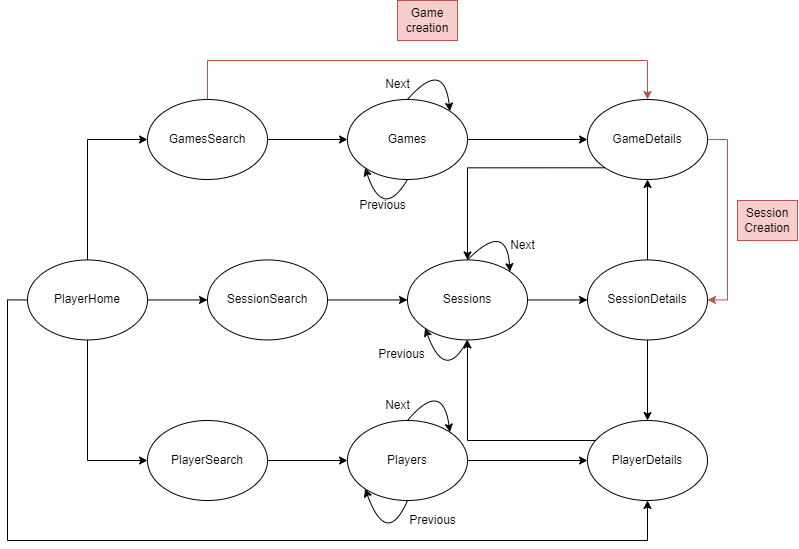

The diagram above was exported from draw.io. Its source (the exported page's mxGraphModel, read from the mxfile embedded in the PNG):
<mxGraphModel dx="875" dy="524" grid="1" gridSize="10" guides="1" tooltips="1" connect="1" arrows="1" fold="1" page="1" pageScale="1" pageWidth="827" pageHeight="1169" math="0" shadow="0">
  <root>
    <mxCell id="0" />
    <mxCell id="1" parent="0" />
    <mxCell id="ochfXIyHOkyKtOQnSNJS-15" style="edgeStyle=orthogonalEdgeStyle;rounded=0;orthogonalLoop=1;jettySize=auto;html=1;exitX=0.5;exitY=0;exitDx=0;exitDy=0;entryX=0;entryY=0.5;entryDx=0;entryDy=0;" parent="1" source="ochfXIyHOkyKtOQnSNJS-1" target="ochfXIyHOkyKtOQnSNJS-2" edge="1">
      <mxGeometry relative="1" as="geometry" />
    </mxCell>
    <mxCell id="ochfXIyHOkyKtOQnSNJS-16" style="edgeStyle=orthogonalEdgeStyle;rounded=0;orthogonalLoop=1;jettySize=auto;html=1;exitX=1;exitY=0.5;exitDx=0;exitDy=0;entryX=0;entryY=0.5;entryDx=0;entryDy=0;" parent="1" source="ochfXIyHOkyKtOQnSNJS-1" target="ochfXIyHOkyKtOQnSNJS-3" edge="1">
      <mxGeometry relative="1" as="geometry" />
    </mxCell>
    <mxCell id="biwwcFZBRJivJuegS2SM-2" style="edgeStyle=orthogonalEdgeStyle;rounded=0;orthogonalLoop=1;jettySize=auto;html=1;exitX=0.5;exitY=1;exitDx=0;exitDy=0;entryX=0;entryY=0.5;entryDx=0;entryDy=0;" parent="1" source="ochfXIyHOkyKtOQnSNJS-1" target="biwwcFZBRJivJuegS2SM-1" edge="1">
      <mxGeometry relative="1" as="geometry" />
    </mxCell>
    <mxCell id="biwwcFZBRJivJuegS2SM-14" style="edgeStyle=orthogonalEdgeStyle;rounded=0;orthogonalLoop=1;jettySize=auto;html=1;exitX=0;exitY=0.5;exitDx=0;exitDy=0;entryX=0.5;entryY=1;entryDx=0;entryDy=0;" parent="1" source="ochfXIyHOkyKtOQnSNJS-1" target="ochfXIyHOkyKtOQnSNJS-6" edge="1">
      <mxGeometry relative="1" as="geometry">
        <Array as="points">
          <mxPoint x="20" y="379" />
          <mxPoint x="20" y="620" />
          <mxPoint x="660" y="620" />
        </Array>
      </mxGeometry>
    </mxCell>
    <mxCell id="ochfXIyHOkyKtOQnSNJS-1" value="PlayerHome" style="ellipse;whiteSpace=wrap;html=1;rotation=0;" parent="1" vertex="1">
      <mxGeometry x="40" y="339.44" width="120" height="80" as="geometry" />
    </mxCell>
    <mxCell id="ochfXIyHOkyKtOQnSNJS-32" style="edgeStyle=orthogonalEdgeStyle;rounded=0;orthogonalLoop=1;jettySize=auto;html=1;exitX=1;exitY=0.5;exitDx=0;exitDy=0;" parent="1" source="ochfXIyHOkyKtOQnSNJS-2" target="ochfXIyHOkyKtOQnSNJS-28" edge="1">
      <mxGeometry relative="1" as="geometry" />
    </mxCell>
    <mxCell id="ochfXIyHOkyKtOQnSNJS-2" value="GamesSearch" style="ellipse;whiteSpace=wrap;html=1;rotation=0;" parent="1" vertex="1">
      <mxGeometry x="160" y="179" width="120" height="80" as="geometry" />
    </mxCell>
    <mxCell id="ochfXIyHOkyKtOQnSNJS-18" style="edgeStyle=orthogonalEdgeStyle;rounded=0;orthogonalLoop=1;jettySize=auto;html=1;exitX=1;exitY=0.5;exitDx=0;exitDy=0;entryX=0;entryY=0.5;entryDx=0;entryDy=0;" parent="1" source="ochfXIyHOkyKtOQnSNJS-3" target="ochfXIyHOkyKtOQnSNJS-4" edge="1">
      <mxGeometry relative="1" as="geometry" />
    </mxCell>
    <mxCell id="ochfXIyHOkyKtOQnSNJS-3" value="SessionSearch" style="ellipse;whiteSpace=wrap;html=1;rotation=0;" parent="1" vertex="1">
      <mxGeometry x="220" y="339.44" width="120" height="80" as="geometry" />
    </mxCell>
    <mxCell id="ochfXIyHOkyKtOQnSNJS-10" style="edgeStyle=orthogonalEdgeStyle;rounded=0;orthogonalLoop=1;jettySize=auto;html=1;exitX=1;exitY=0.5;exitDx=0;exitDy=0;entryX=0;entryY=0.5;entryDx=0;entryDy=0;" parent="1" source="ochfXIyHOkyKtOQnSNJS-4" target="ochfXIyHOkyKtOQnSNJS-5" edge="1">
      <mxGeometry relative="1" as="geometry" />
    </mxCell>
    <mxCell id="ochfXIyHOkyKtOQnSNJS-4" value="Sessions" style="ellipse;whiteSpace=wrap;html=1;rotation=0;" parent="1" vertex="1">
      <mxGeometry x="420" y="339.44" width="120" height="80" as="geometry" />
    </mxCell>
    <mxCell id="ochfXIyHOkyKtOQnSNJS-8" style="edgeStyle=orthogonalEdgeStyle;rounded=0;orthogonalLoop=1;jettySize=auto;html=1;exitX=0.5;exitY=0;exitDx=0;exitDy=0;entryX=0.5;entryY=1;entryDx=0;entryDy=0;" parent="1" source="ochfXIyHOkyKtOQnSNJS-5" target="ochfXIyHOkyKtOQnSNJS-7" edge="1">
      <mxGeometry relative="1" as="geometry" />
    </mxCell>
    <mxCell id="ochfXIyHOkyKtOQnSNJS-9" style="edgeStyle=orthogonalEdgeStyle;rounded=0;orthogonalLoop=1;jettySize=auto;html=1;exitX=0.5;exitY=1;exitDx=0;exitDy=0;entryX=0.5;entryY=0;entryDx=0;entryDy=0;" parent="1" source="ochfXIyHOkyKtOQnSNJS-5" target="ochfXIyHOkyKtOQnSNJS-6" edge="1">
      <mxGeometry relative="1" as="geometry" />
    </mxCell>
    <mxCell id="ochfXIyHOkyKtOQnSNJS-5" value="SessionDetails" style="ellipse;whiteSpace=wrap;html=1;rotation=0;" parent="1" vertex="1">
      <mxGeometry x="600" y="339.44" width="120" height="80" as="geometry" />
    </mxCell>
    <mxCell id="ochfXIyHOkyKtOQnSNJS-11" style="edgeStyle=orthogonalEdgeStyle;rounded=0;orthogonalLoop=1;jettySize=auto;html=1;exitX=0;exitY=0;exitDx=0;exitDy=0;entryX=0.5;entryY=1;entryDx=0;entryDy=0;" parent="1" source="ochfXIyHOkyKtOQnSNJS-6" target="ochfXIyHOkyKtOQnSNJS-4" edge="1">
      <mxGeometry relative="1" as="geometry">
        <Array as="points">
          <mxPoint x="618" y="520" />
          <mxPoint x="480" y="520" />
        </Array>
      </mxGeometry>
    </mxCell>
    <mxCell id="ochfXIyHOkyKtOQnSNJS-6" value="PlayerDetails" style="ellipse;whiteSpace=wrap;html=1;rotation=0;" parent="1" vertex="1">
      <mxGeometry x="600" y="500" width="120" height="80" as="geometry" />
    </mxCell>
    <mxCell id="ochfXIyHOkyKtOQnSNJS-12" style="edgeStyle=orthogonalEdgeStyle;rounded=0;orthogonalLoop=1;jettySize=auto;html=1;exitX=0;exitY=1;exitDx=0;exitDy=0;entryX=0.5;entryY=0;entryDx=0;entryDy=0;" parent="1" source="ochfXIyHOkyKtOQnSNJS-7" target="ochfXIyHOkyKtOQnSNJS-4" edge="1">
      <mxGeometry relative="1" as="geometry">
        <mxPoint x="505.02" y="329" as="targetPoint" />
      </mxGeometry>
    </mxCell>
    <mxCell id="ochfXIyHOkyKtOQnSNJS-7" value="GameDetails" style="ellipse;whiteSpace=wrap;html=1;rotation=0;" parent="1" vertex="1">
      <mxGeometry x="600" y="179" width="120" height="80" as="geometry" />
    </mxCell>
    <mxCell id="ochfXIyHOkyKtOQnSNJS-20" value="Previous" style="text;html=1;align=center;verticalAlign=middle;resizable=0;points=[];autosize=1;strokeColor=none;fillColor=none;" parent="1" vertex="1">
      <mxGeometry x="379" y="419.44" width="70" height="30" as="geometry" />
    </mxCell>
    <mxCell id="ochfXIyHOkyKtOQnSNJS-23" value="Next" style="text;html=1;align=center;verticalAlign=middle;resizable=0;points=[];autosize=1;strokeColor=none;fillColor=none;" parent="1" vertex="1">
      <mxGeometry x="510" y="310" width="50" height="30" as="geometry" />
    </mxCell>
    <mxCell id="ochfXIyHOkyKtOQnSNJS-33" style="edgeStyle=orthogonalEdgeStyle;rounded=0;orthogonalLoop=1;jettySize=auto;html=1;exitX=1;exitY=0.5;exitDx=0;exitDy=0;entryX=0;entryY=0.5;entryDx=0;entryDy=0;" parent="1" source="ochfXIyHOkyKtOQnSNJS-28" target="ochfXIyHOkyKtOQnSNJS-7" edge="1">
      <mxGeometry relative="1" as="geometry" />
    </mxCell>
    <mxCell id="ochfXIyHOkyKtOQnSNJS-28" value="Games" style="ellipse;whiteSpace=wrap;html=1;rotation=0;" parent="1" vertex="1">
      <mxGeometry x="360" y="179" width="120" height="80" as="geometry" />
    </mxCell>
    <mxCell id="ochfXIyHOkyKtOQnSNJS-29" value="Next" style="text;html=1;align=center;verticalAlign=middle;resizable=0;points=[];autosize=1;strokeColor=none;fillColor=none;" parent="1" vertex="1">
      <mxGeometry x="385" y="149" width="50" height="30" as="geometry" />
    </mxCell>
    <mxCell id="ochfXIyHOkyKtOQnSNJS-31" value="Previous" style="text;html=1;align=center;verticalAlign=middle;resizable=0;points=[];autosize=1;strokeColor=none;fillColor=none;" parent="1" vertex="1">
      <mxGeometry x="360" y="270" width="70" height="30" as="geometry" />
    </mxCell>
    <mxCell id="6LK2iCrdNSkzH9gPtqsH-3" value="" style="curved=1;endArrow=classic;html=1;rounded=0;exitX=0.5;exitY=0;exitDx=0;exitDy=0;entryX=1;entryY=0;entryDx=0;entryDy=0;" parent="1" source="ochfXIyHOkyKtOQnSNJS-4" target="ochfXIyHOkyKtOQnSNJS-4" edge="1">
      <mxGeometry width="50" height="50" relative="1" as="geometry">
        <mxPoint x="500" y="340" as="sourcePoint" />
        <mxPoint x="538.8908729652603" y="351.7157287525382" as="targetPoint" />
        <Array as="points">
          <mxPoint x="519" y="300" />
        </Array>
      </mxGeometry>
    </mxCell>
    <mxCell id="6LK2iCrdNSkzH9gPtqsH-4" value="" style="curved=1;endArrow=classic;html=1;rounded=0;exitX=0.5;exitY=1;exitDx=0;exitDy=0;entryX=0;entryY=1;entryDx=0;entryDy=0;" parent="1" source="ochfXIyHOkyKtOQnSNJS-4" target="ochfXIyHOkyKtOQnSNJS-4" edge="1">
      <mxGeometry width="50" height="50" relative="1" as="geometry">
        <mxPoint x="473.89" y="421.72" as="sourcePoint" />
        <mxPoint x="434.9991270347399" y="410.00427124746216" as="targetPoint" />
        <Array as="points">
          <mxPoint x="457.89" y="462.72" />
        </Array>
      </mxGeometry>
    </mxCell>
    <mxCell id="CblCl0UuQNC7QLymjNlL-2" value="Game creation" style="text;html=1;align=center;verticalAlign=middle;whiteSpace=wrap;rounded=0;fillColor=#f8cecc;strokeColor=#b85450;" parent="1" vertex="1">
      <mxGeometry x="410" y="80" width="60" height="40" as="geometry" />
    </mxCell>
    <mxCell id="CblCl0UuQNC7QLymjNlL-4" value="Session Creation" style="text;html=1;align=center;verticalAlign=middle;whiteSpace=wrap;rounded=0;fillColor=#f8cecc;strokeColor=#b85450;" parent="1" vertex="1">
      <mxGeometry x="750" y="280" width="60" height="40" as="geometry" />
    </mxCell>
    <mxCell id="1bqZK_6vjFX7pvFv9zdN-2" style="edgeStyle=orthogonalEdgeStyle;rounded=0;orthogonalLoop=1;jettySize=auto;html=1;entryX=0.5;entryY=0;entryDx=0;entryDy=0;fillColor=#f8cecc;strokeColor=#b85450;" parent="1" source="ochfXIyHOkyKtOQnSNJS-2" target="ochfXIyHOkyKtOQnSNJS-7" edge="1">
      <mxGeometry relative="1" as="geometry">
        <mxPoint x="290" y="229" as="sourcePoint" />
        <mxPoint x="680" y="140" as="targetPoint" />
        <Array as="points">
          <mxPoint x="220" y="140" />
          <mxPoint x="660" y="140" />
        </Array>
      </mxGeometry>
    </mxCell>
    <mxCell id="1bqZK_6vjFX7pvFv9zdN-3" style="edgeStyle=orthogonalEdgeStyle;rounded=0;orthogonalLoop=1;jettySize=auto;html=1;exitX=1;exitY=0.5;exitDx=0;exitDy=0;entryX=1;entryY=0.5;entryDx=0;entryDy=0;fillColor=#f8cecc;strokeColor=#b85450;" parent="1" source="ochfXIyHOkyKtOQnSNJS-7" target="ochfXIyHOkyKtOQnSNJS-5" edge="1">
      <mxGeometry relative="1" as="geometry">
        <mxPoint x="490" y="229" as="sourcePoint" />
        <mxPoint x="760" y="380" as="targetPoint" />
        <Array as="points">
          <mxPoint x="740" y="219" />
          <mxPoint x="740" y="379" />
        </Array>
      </mxGeometry>
    </mxCell>
    <mxCell id="biwwcFZBRJivJuegS2SM-4" style="edgeStyle=orthogonalEdgeStyle;rounded=0;orthogonalLoop=1;jettySize=auto;html=1;exitX=1;exitY=0.5;exitDx=0;exitDy=0;entryX=0;entryY=0.5;entryDx=0;entryDy=0;" parent="1" source="biwwcFZBRJivJuegS2SM-1" target="biwwcFZBRJivJuegS2SM-3" edge="1">
      <mxGeometry relative="1" as="geometry" />
    </mxCell>
    <mxCell id="biwwcFZBRJivJuegS2SM-1" value="PlayerSearch" style="ellipse;whiteSpace=wrap;html=1;rotation=0;" parent="1" vertex="1">
      <mxGeometry x="160" y="500" width="120" height="80" as="geometry" />
    </mxCell>
    <mxCell id="biwwcFZBRJivJuegS2SM-5" style="edgeStyle=orthogonalEdgeStyle;rounded=0;orthogonalLoop=1;jettySize=auto;html=1;exitX=1;exitY=0.5;exitDx=0;exitDy=0;entryX=0;entryY=0.5;entryDx=0;entryDy=0;" parent="1" source="biwwcFZBRJivJuegS2SM-3" target="ochfXIyHOkyKtOQnSNJS-6" edge="1">
      <mxGeometry relative="1" as="geometry" />
    </mxCell>
    <mxCell id="biwwcFZBRJivJuegS2SM-3" value="Players" style="ellipse;whiteSpace=wrap;html=1;rotation=0;" parent="1" vertex="1">
      <mxGeometry x="360" y="500" width="120" height="80" as="geometry" />
    </mxCell>
    <mxCell id="biwwcFZBRJivJuegS2SM-8" value="Next" style="text;html=1;align=center;verticalAlign=middle;resizable=0;points=[];autosize=1;strokeColor=none;fillColor=none;" parent="1" vertex="1">
      <mxGeometry x="385" y="470" width="50" height="30" as="geometry" />
    </mxCell>
    <mxCell id="biwwcFZBRJivJuegS2SM-12" value="Previous" style="text;html=1;align=center;verticalAlign=middle;resizable=0;points=[];autosize=1;strokeColor=none;fillColor=none;" parent="1" vertex="1">
      <mxGeometry x="410" y="585" width="70" height="30" as="geometry" />
    </mxCell>
    <mxCell id="9u1jcwGkw7AZ8klF3CZm-1" value="" style="curved=1;endArrow=classic;html=1;rounded=0;entryX=1;entryY=0;entryDx=0;entryDy=0;exitX=0.5;exitY=0;exitDx=0;exitDy=0;" edge="1" parent="1" source="ochfXIyHOkyKtOQnSNJS-28" target="ochfXIyHOkyKtOQnSNJS-28">
      <mxGeometry width="50" height="50" relative="1" as="geometry">
        <mxPoint x="439" y="177" as="sourcePoint" />
        <mxPoint x="459.8764068711927" y="188.79572875253814" as="targetPoint" />
        <Array as="points">
          <mxPoint x="456.45" y="137.64" />
        </Array>
      </mxGeometry>
    </mxCell>
    <mxCell id="9u1jcwGkw7AZ8klF3CZm-2" value="" style="curved=1;endArrow=classic;html=1;rounded=0;exitX=0.5;exitY=1;exitDx=0;exitDy=0;entryX=0;entryY=1;entryDx=0;entryDy=0;" edge="1" parent="1" source="ochfXIyHOkyKtOQnSNJS-28" target="ochfXIyHOkyKtOQnSNJS-28">
      <mxGeometry width="50" height="50" relative="1" as="geometry">
        <mxPoint x="397.2899999999999" y="253.96000000000015" as="sourcePoint" />
        <mxPoint x="375.02359312880725" y="245.36427124746172" as="targetPoint" />
        <Array as="points">
          <mxPoint x="395.34" y="300.36" />
        </Array>
      </mxGeometry>
    </mxCell>
    <mxCell id="9u1jcwGkw7AZ8klF3CZm-8" value="" style="curved=1;endArrow=classic;html=1;rounded=0;exitX=0.5;exitY=1;exitDx=0;exitDy=0;entryX=0;entryY=1;entryDx=0;entryDy=0;" edge="1" parent="1" source="biwwcFZBRJivJuegS2SM-3" target="biwwcFZBRJivJuegS2SM-3">
      <mxGeometry width="50" height="50" relative="1" as="geometry">
        <mxPoint x="421.43" y="584.2199999999999" as="sourcePoint" />
        <mxPoint x="340" y="600" as="targetPoint" />
        <Array as="points">
          <mxPoint x="399.32" y="627.5" />
        </Array>
      </mxGeometry>
    </mxCell>
    <mxCell id="9u1jcwGkw7AZ8klF3CZm-11" value="" style="curved=1;endArrow=classic;html=1;rounded=0;entryX=1;entryY=0;entryDx=0;entryDy=0;exitX=0.7;exitY=1;exitDx=0;exitDy=0;exitPerimeter=0;" edge="1" parent="1" source="biwwcFZBRJivJuegS2SM-8" target="biwwcFZBRJivJuegS2SM-3">
      <mxGeometry width="50" height="50" relative="1" as="geometry">
        <mxPoint x="360" y="490" as="sourcePoint" />
        <mxPoint x="450" y="500" as="targetPoint" />
        <Array as="points">
          <mxPoint x="455.24" y="458.46" />
        </Array>
      </mxGeometry>
    </mxCell>
  </root>
</mxGraphModel>